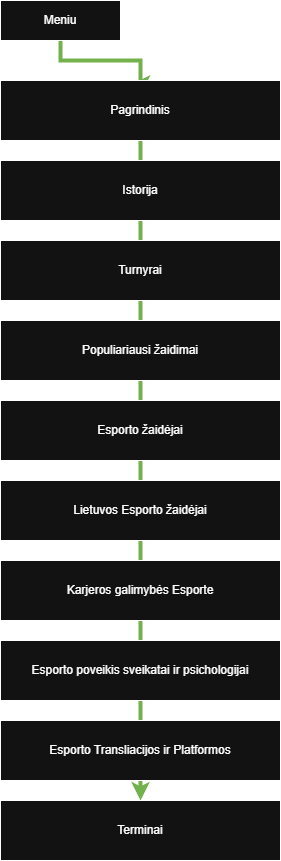

The diagram above was exported from draw.io. Its source (the exported page's mxGraphModel, read from the mxfile embedded in the PNG):
<mxGraphModel dx="1382" dy="836" grid="1" gridSize="10" guides="1" tooltips="1" connect="1" arrows="1" fold="1" page="1" pageScale="1" pageWidth="827" pageHeight="1169" background="light-dark(#FFFFFF,#FFFFFF)" math="0" shadow="0">
  <root>
    <mxCell id="0" />
    <mxCell id="1" parent="0" />
    <mxCell id="gh9qdg_XkBgMwuJyImc5-4" style="edgeStyle=orthogonalEdgeStyle;rounded=0;orthogonalLoop=1;jettySize=auto;html=1;entryX=0.468;entryY=0.067;entryDx=0;entryDy=0;entryPerimeter=0;fillColor=#60a917;strokeColor=#2D7600;strokeWidth=4;" edge="1" parent="1" source="r9uIz9wqdaY6fAwX_hqf-1" target="r9uIz9wqdaY6fAwX_hqf-4">
      <mxGeometry relative="1" as="geometry">
        <mxPoint x="170" y="100" as="targetPoint" />
        <Array as="points">
          <mxPoint x="100" y="100" />
          <mxPoint x="180" y="100" />
          <mxPoint x="180" y="124" />
        </Array>
      </mxGeometry>
    </mxCell>
    <mxCell id="r9uIz9wqdaY6fAwX_hqf-1" value="Meniu" style="rounded=0;whiteSpace=wrap;html=1;" parent="1" vertex="1">
      <mxGeometry x="40" y="40" width="120" height="40" as="geometry" />
    </mxCell>
    <mxCell id="r9uIz9wqdaY6fAwX_hqf-14" style="edgeStyle=orthogonalEdgeStyle;rounded=0;orthogonalLoop=1;jettySize=auto;html=1;entryX=0.5;entryY=0;entryDx=0;entryDy=0;fillColor=#60a917;strokeColor=#2D7600;strokeWidth=4;" parent="1" source="r9uIz9wqdaY6fAwX_hqf-4" target="r9uIz9wqdaY6fAwX_hqf-13" edge="1">
      <mxGeometry relative="1" as="geometry" />
    </mxCell>
    <mxCell id="r9uIz9wqdaY6fAwX_hqf-4" value="Pagrindinis" style="rounded=0;whiteSpace=wrap;html=1;" parent="1" vertex="1">
      <mxGeometry x="40" y="120" width="280" height="60" as="geometry" />
    </mxCell>
    <mxCell id="r9uIz9wqdaY6fAwX_hqf-5" value="Istorija" style="rounded=0;whiteSpace=wrap;html=1;" parent="1" vertex="1">
      <mxGeometry x="40" y="200" width="280" height="60" as="geometry" />
    </mxCell>
    <mxCell id="r9uIz9wqdaY6fAwX_hqf-6" value="Turnyrai" style="rounded=0;whiteSpace=wrap;html=1;" parent="1" vertex="1">
      <mxGeometry x="40" y="280" width="280" height="60" as="geometry" />
    </mxCell>
    <mxCell id="r9uIz9wqdaY6fAwX_hqf-7" value="Populiariausi žaidimai" style="rounded=0;whiteSpace=wrap;html=1;" parent="1" vertex="1">
      <mxGeometry x="40" y="360" width="280" height="60" as="geometry" />
    </mxCell>
    <mxCell id="r9uIz9wqdaY6fAwX_hqf-8" value="Esporto žaidėjai" style="rounded=0;whiteSpace=wrap;html=1;" parent="1" vertex="1">
      <mxGeometry x="40" y="440" width="280" height="60" as="geometry" />
    </mxCell>
    <mxCell id="r9uIz9wqdaY6fAwX_hqf-9" value="Lietuvos Esporto žaidėjai" style="rounded=0;whiteSpace=wrap;html=1;" parent="1" vertex="1">
      <mxGeometry x="40" y="520" width="280" height="60" as="geometry" />
    </mxCell>
    <mxCell id="r9uIz9wqdaY6fAwX_hqf-10" value="Karjeros galimybės Esporte" style="rounded=0;whiteSpace=wrap;html=1;" parent="1" vertex="1">
      <mxGeometry x="40" y="600" width="280" height="60" as="geometry" />
    </mxCell>
    <mxCell id="r9uIz9wqdaY6fAwX_hqf-11" value="Esporto poveikis sveikatai ir psichologijai" style="rounded=0;whiteSpace=wrap;html=1;" parent="1" vertex="1">
      <mxGeometry x="40" y="680" width="280" height="60" as="geometry" />
    </mxCell>
    <mxCell id="r9uIz9wqdaY6fAwX_hqf-12" value="Esporto Transliacijos ir Platformos" style="rounded=0;whiteSpace=wrap;html=1;" parent="1" vertex="1">
      <mxGeometry x="40" y="760" width="280" height="60" as="geometry" />
    </mxCell>
    <mxCell id="r9uIz9wqdaY6fAwX_hqf-13" value="Terminai" style="rounded=0;whiteSpace=wrap;html=1;" parent="1" vertex="1">
      <mxGeometry x="40" y="840" width="280" height="60" as="geometry" />
    </mxCell>
  </root>
</mxGraphModel>